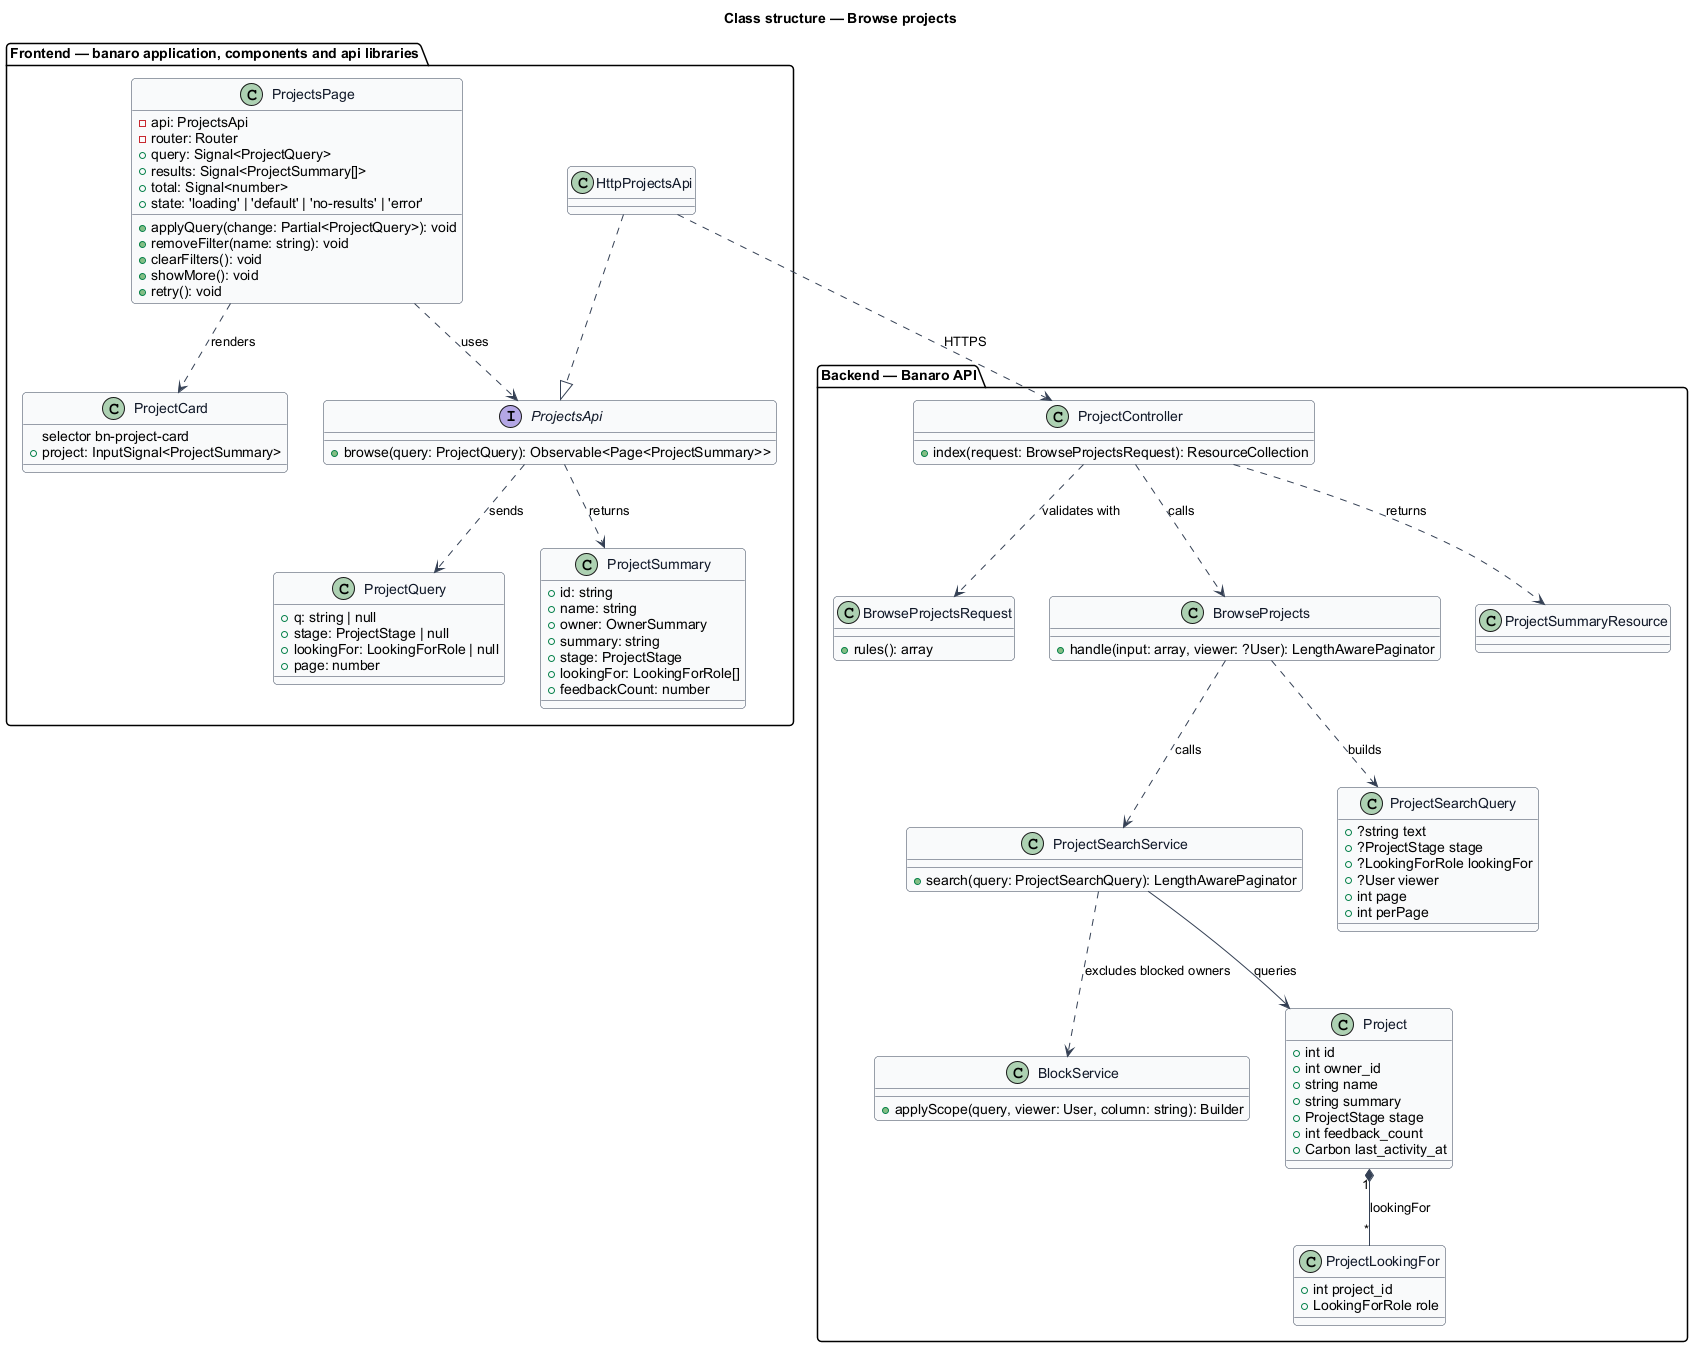

The diagram above was rendered by PlantUML. Its source (embedded in the PNG):
@startuml
' --- shared skin header ---
skinparam backgroundColor #FFFFFF
skinparam shadowing false
skinparam roundcorner 8
skinparam defaultFontName Arial
skinparam ArrowColor #344054
skinparam class {
  BorderColor #344054
  FontColor #101828
  BackgroundColor #F9FAFB
}
' --------------------------
title Class structure — Browse projects

package "Frontend — banaro application, components and api libraries" {
  class ProjectsPage {
    -api: ProjectsApi
    -router: Router
    +query: Signal<ProjectQuery>
    +results: Signal<ProjectSummary[]>
    +total: Signal<number>
    +state: 'loading' | 'default' | 'no-results' | 'error'
    +applyQuery(change: Partial<ProjectQuery>): void
    +removeFilter(name: string): void
    +clearFilters(): void
    +showMore(): void
    +retry(): void
  }
  class ProjectCard {
    selector bn-project-card
    +project: InputSignal<ProjectSummary>
  }
  interface ProjectsApi {
    +browse(query: ProjectQuery): Observable<Page<ProjectSummary>>
  }
  class HttpProjectsApi
  class ProjectQuery {
    +q: string | null
    +stage: ProjectStage | null
    +lookingFor: LookingForRole | null
    +page: number
  }
  class ProjectSummary {
    +id: string
    +name: string
    +owner: OwnerSummary
    +summary: string
    +stage: ProjectStage
    +lookingFor: LookingForRole[]
    +feedbackCount: number
  }
}

package "Backend — Banaro API" {
  class ProjectController {
    +index(request: BrowseProjectsRequest): ResourceCollection
  }
  class BrowseProjectsRequest {
    +rules(): array
  }
  class BrowseProjects {
    +handle(input: array, viewer: ?User): LengthAwarePaginator
  }
  class ProjectSearchService {
    +search(query: ProjectSearchQuery): LengthAwarePaginator
  }
  class ProjectSearchQuery {
    +?string text
    +?ProjectStage stage
    +?LookingForRole lookingFor
    +?User viewer
    +int page
    +int perPage
  }
  class BlockService {
    +applyScope(query, viewer: User, column: string): Builder
  }
  class Project {
    +int id
    +int owner_id
    +string name
    +string summary
    +ProjectStage stage
    +int feedback_count
    +Carbon last_activity_at
  }
  class ProjectLookingFor {
    +int project_id
    +LookingForRole role
  }
  class ProjectSummaryResource
}

ProjectsPage ..> ProjectsApi : uses
ProjectsPage ..> ProjectCard : renders
HttpProjectsApi ..|> ProjectsApi
ProjectsApi ..> ProjectQuery : sends
ProjectsApi ..> ProjectSummary : returns
HttpProjectsApi ..> ProjectController : HTTPS

ProjectController ..> BrowseProjectsRequest : validates with
ProjectController ..> BrowseProjects : calls
ProjectController ..> ProjectSummaryResource : returns
BrowseProjects ..> ProjectSearchQuery : builds
BrowseProjects ..> ProjectSearchService : calls
ProjectSearchService ..> BlockService : excludes blocked owners
ProjectSearchService --> Project : queries
Project "1" *-- "*" ProjectLookingFor : lookingFor
@enduml